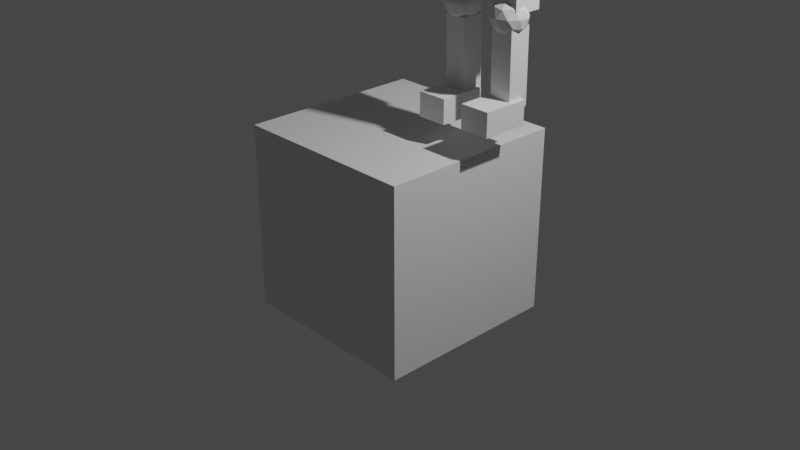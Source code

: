 # Source: low_poly_person.blend  (saved by Blender 2.92.15; exported with 4.5.12 LTS)
import bpy
from mathutils import Matrix  # noqa: F401  (used for matrix-valued properties, if any)

bpy.ops.wm.read_factory_settings(use_empty=True)
scene = bpy.context.scene
scene.name = 'Scene'

# ---- collections
col_collection = bpy.data.collections.new('Collection'); scene.collection.children.link(col_collection)
col_background = bpy.data.collections.new('background'); scene.collection.children.link(col_background)

# ---- materials (node trees are filled in below, after node groups)
mat_material = bpy.data.materials.new('Material')
mat_material.alpha_threshold = 0.0
mat_material.use_transparent_shadow = False
mat_material.line_color = (0.0, 0.0, 0.0, 1.0)

# ---- material node trees
mat_material.use_nodes = True; mat_material.node_tree.nodes.clear()
_N = mat_material.node_tree.nodes; _L = mat_material.node_tree.links
n0 = _N.new('ShaderNodeOutputMaterial'); n0.name = 'Material Output'; n0.location = (300, 300)
n1 = _N.new('ShaderNodeBsdfPrincipled'); n1.name = 'Principled BSDF'; n1.location = (10, 300)
n1.distribution = 'GGX'
n1.subsurface_method = 'BURLEY'
n1.inputs[2].default_value = 0.4
n1.inputs[3].default_value = 1.45
n1.inputs[27].default_value = (0.0, 0.0, 0.0, 1.0)
n1.inputs[28].default_value = 1.0
_L.new(n1.outputs[0], n0.inputs[0])
n0.is_active_output = True

# ---- world
world_world = bpy.data.worlds.new('World'); scene.world = world_world
world_world.use_nodes = True; world_world.node_tree.nodes.clear()
_N = world_world.node_tree.nodes; _L = world_world.node_tree.links
n0 = _N.new('ShaderNodeOutputWorld'); n0.name = 'World Output'; n0.location = (300, 300)
n1 = _N.new('ShaderNodeBackground'); n1.name = 'Background'; n1.location = (10, 300)
n1.inputs[0].default_value = (0.05088, 0.05088, 0.05088, 1.0)
_L.new(n1.outputs[0], n0.inputs[0])
n0.is_active_output = True
world_world.color = (0.05088, 0.05088, 0.05088)
world_world.use_sun_shadow = False
world_world.sun_shadow_jitter_overblur = 0.0

# ---- cameras
cam_camera = bpy.data.cameras.new('Camera')
cam_camera.clip_end = 100.0
cam_camera.ortho_scale = 7.314

# ---- lights
light_light = bpy.data.lights.new('Light', 'POINT')
light_light.transmission_factor = 0.0
light_light.energy = 1000.0
light_light.shadow_soft_size = 0.1
light_light.shadow_maximum_resolution = 0.006
light_light.use_absolute_resolution = True

# ---- meshes
me_cube_001 = bpy.data.meshes.new('Cube.001')
me_cube_001.from_pydata([(-1.0, -1.0, -0.8574), (-0.6528, -1.0, 1.086), (-1.0, 1.0, -0.8574), (-0.6048, 1.0, 1.086), (1.0, -1.0, -0.8574), (0.6528, -1.0, 1.086), (1.0, 1.0, -0.8574), (0.6528, 1.0, 1.086), (-1.128, -1.0, -0.1814), (-1.128, 1.0, -0.1814), (1.104, 1.0, -0.1814), (1.104, -1.0, -0.1814), (-0.001514, 1.365, -1.176), (0.03195, 1.365, 1.477), (-0.001514, -1.365, -1.176), (-0.0008171, -1.365, 1.477), (-0.01811, -1.365, -0.2534), (-0.01811, 1.365, -0.2534), (0.2764, -1.039, 1.539), (0.5818, -0.0581, 1.986), (0.5231, -0.2246, 1.214), (0.6194, -1.127, 2.105), (0.5608, -1.294, 1.333), (-0.4702, -0.08708, 2.033), (-0.5288, -0.2536, 1.261), (-0.4325, -1.156, 2.152), (-0.4912, -1.323, 1.38), (0.04085, -1.152, 2.04), (1.878, 1.302, 1.599), (1.183, 0.7762, 3.524), (1.878, -1.373, 1.599), (1.183, -0.7362, 3.524), (-1.642, 1.302, 1.599), (-0.9532, 0.7762, 3.524), (-1.642, -1.373, 1.599), (-0.9532, -0.8468, 3.524), (0.09477, -1.373, 1.599), (0.1008, -0.7362, 3.524), (0.09477, 1.302, 1.599), (0.1008, 0.7762, 3.524), (1.42, 0.9553, 2.561), (1.42, -1.026, 2.561), (-1.188, -1.026, 2.561), (-1.188, 0.9553, 2.561), (0.09878, 0.9553, 2.561), (0.09878, -1.026, 2.561), (-1.802, -0.06453, 2.192), (-2.157, 0.2006, 1.991), (-1.666, 0.3645, 1.991), (-1.363, -0.06453, 1.991), (-1.666, -0.4935, 1.991), (-2.157, -0.3297, 1.991), (-1.938, 0.3645, 1.665), (-1.446, 0.2006, 1.665), (-1.446, -0.3297, 1.665), (-1.938, -0.4935, 1.665), (-2.241, -0.06453, 1.665), (-1.802, -0.06453, 1.464), (-1.722, 0.1876, 2.138), (-2.011, 0.09131, 2.138), (-1.931, 0.3435, 2.02), (-2.22, -0.06453, 2.02), (-2.011, -0.2204, 2.138), (-1.544, -0.06453, 2.138), (-1.464, 0.1876, 2.02), (-1.722, -0.3167, 2.138), (-1.464, -0.3167, 2.02), (-1.931, -0.4725, 2.02), (-2.269, 0.09131, 1.828), (-2.269, -0.2204, 1.828), (-1.802, 0.4398, 1.828), (-2.091, 0.3435, 1.828), (-1.335, 0.09131, 1.828), (-1.513, 0.3435, 1.828), (-1.513, -0.4725, 1.828), (-1.335, -0.2204, 1.828), (-2.091, -0.4725, 1.828), (-1.802, -0.5689, 1.828), (-2.14, 0.1876, 1.636), (-1.673, 0.3435, 1.636), (-1.384, -0.06453, 1.636), (-1.673, -0.4725, 1.636), (-2.14, -0.3167, 1.636), (-1.882, 0.1876, 1.518), (-2.06, -0.06453, 1.518), (-1.593, 0.09131, 1.518), (-1.593, -0.2204, 1.518), (-1.882, -0.3167, 1.518), (1.994, -0.06519, 2.228), (1.639, 0.1999, 2.027), (2.13, 0.3638, 2.027), (2.433, -0.06519, 2.027), (2.13, -0.4942, 2.027), (1.639, -0.3303, 2.027), (1.858, 0.3638, 1.701), (2.349, 0.1999, 1.701), (2.349, -0.3303, 1.701), (1.858, -0.4942, 1.701), (1.555, -0.06519, 1.701), (1.994, -0.06519, 1.499), (2.074, 0.187, 2.174), (1.785, 0.09065, 2.174), (1.865, 0.3428, 2.055), (1.576, -0.06519, 2.055), (1.785, -0.221, 2.174), (2.252, -0.06519, 2.174), (2.332, 0.187, 2.055), (2.074, -0.3174, 2.174), (2.332, -0.3174, 2.055), (1.865, -0.4732, 2.055), (1.527, 0.09065, 1.864), (1.527, -0.221, 1.864), (1.994, 0.4391, 1.864), (1.705, 0.3428, 1.864), (2.461, 0.09065, 1.864), (2.283, 0.3428, 1.864), (2.283, -0.4732, 1.864), (2.461, -0.221, 1.864), (1.705, -0.4732, 1.864), (1.994, -0.5695, 1.864), (1.656, 0.187, 1.672), (2.123, 0.3428, 1.672), (2.412, -0.06519, 1.672), (2.123, -0.4732, 1.672), (1.656, -0.3174, 1.672), (1.914, 0.187, 1.554), (1.736, -0.06519, 1.554), (2.203, 0.09065, 1.554), (2.203, -0.221, 1.554), (1.914, -0.3174, 1.554), (1.675, -0.4598, 2.045), (1.675, -0.4598, 3.431), (1.675, 0.2755, 2.045), (1.675, 0.2755, 3.431), (2.391, -0.4598, 2.045), (2.391, -0.4598, 3.431), (2.391, 0.2755, 2.045), (2.391, 0.2755, 3.431), (-2.086, -0.1607, 2.034), (-2.086, -0.1607, 3.419), (-2.086, 0.5746, 2.034), (-2.086, 0.5746, 3.419), (-1.369, -0.1607, 2.034), (-1.369, -0.1607, 3.419), (-1.369, 0.5746, 2.034), (-1.369, 0.5746, 3.419), (2.064, -0.1252, 3.717), (1.859, 0.02751, 3.601), (2.142, 0.1219, 3.601), (2.317, -0.1252, 3.601), (2.142, -0.3723, 3.601), (1.859, -0.2779, 3.601), (1.986, 0.1219, 3.413), (2.269, 0.02751, 3.413), (2.269, -0.2779, 3.413), (1.986, -0.3723, 3.413), (1.811, -0.1252, 3.413), (2.064, -0.1252, 3.297), (2.11, 0.02004, 3.685), (1.944, -0.03544, 3.685), (1.99, 0.1098, 3.617), (1.823, -0.1252, 3.617), (1.944, -0.2149, 3.685), (2.213, -0.1252, 3.685), (2.259, 0.02004, 3.617), (2.11, -0.2704, 3.685), (2.259, -0.2704, 3.617), (1.99, -0.3602, 3.617), (1.795, -0.03544, 3.507), (1.795, -0.2149, 3.507), (2.064, 0.1653, 3.507), (1.898, 0.1098, 3.507), (2.333, -0.03544, 3.507), (2.23, 0.1098, 3.507), (2.23, -0.3602, 3.507), (2.333, -0.2149, 3.507), (1.898, -0.3602, 3.507), (2.064, -0.4157, 3.507), (1.869, 0.02004, 3.396), (2.138, 0.1098, 3.396), (2.305, -0.1252, 3.396), (2.138, -0.3602, 3.396), (1.869, -0.2704, 3.396), (2.018, 0.02004, 3.328), (1.915, -0.1252, 3.328), (2.184, -0.03544, 3.328), (2.184, -0.2149, 3.328), (2.018, -0.2704, 3.328), (-1.695, 0.2616, 3.695), (-1.899, 0.4143, 3.579), (-1.616, 0.5087, 3.579), (-1.442, 0.2616, 3.579), (-1.616, 0.01453, 3.579), (-1.899, 0.1089, 3.579), (-1.773, 0.5087, 3.391), (-1.49, 0.4143, 3.391), (-1.49, 0.1089, 3.391), (-1.773, 0.01453, 3.391), (-1.948, 0.2616, 3.391), (-1.695, 0.2616, 3.275), (-1.649, 0.4068, 3.664), (-1.815, 0.3514, 3.664), (-1.769, 0.4966, 3.595), (-1.935, 0.2616, 3.595), (-1.815, 0.1719, 3.664), (-1.546, 0.2616, 3.664), (-1.5, 0.4068, 3.595), (-1.649, 0.1164, 3.664), (-1.5, 0.1164, 3.595), (-1.769, 0.02663, 3.595), (-1.964, 0.3514, 3.485), (-1.964, 0.1719, 3.485), (-1.695, 0.5521, 3.485), (-1.861, 0.4966, 3.485), (-1.426, 0.3514, 3.485), (-1.528, 0.4966, 3.485), (-1.528, 0.02662, 3.485), (-1.426, 0.1719, 3.485), (-1.861, 0.02662, 3.485), (-1.695, -0.02885, 3.485), (-1.889, 0.4068, 3.375), (-1.62, 0.4966, 3.375), (-1.454, 0.2616, 3.375), (-1.62, 0.02663, 3.375), (-1.889, 0.1164, 3.375), (-1.741, 0.4068, 3.306), (-1.843, 0.2616, 3.306), (-1.574, 0.3514, 3.306), (-1.574, 0.1719, 3.306), (-1.741, 0.1164, 3.306), (2.296, 0.781, 4.774), (2.344, 0.1841, 3.487), (2.273, 0.1788, 4.919), (2.321, -0.4181, 3.632), (1.625, 0.8107, 4.744), (1.673, 0.2138, 3.458), (1.602, 0.2084, 4.89), (1.65, -0.3885, 3.603), (-1.401, 1.111, 4.842), (-1.353, 0.5145, 3.555), (-1.424, 0.5091, 4.987), (-1.377, -0.08777, 3.7), (-2.072, 1.141, 4.813), (-2.024, 0.5441, 3.526), (-2.095, 0.5388, 4.958), (-2.047, -0.05813, 3.671), (1.218, 0.8032, 4.941), (1.218, 0.8032, 3.515), (1.218, -0.7824, 4.941), (1.218, -0.7824, 3.515), (-0.9831, 0.8032, 4.941), (-0.9831, 0.8032, 3.515), (-0.9831, -0.7824, 4.941), (-0.9831, -0.7824, 3.515), (0.1175, -0.7824, 5.748), (0.1175, -0.7824, 3.515), (0.1175, 0.8032, 5.748), (0.1175, 0.8032, 3.515), (0.4569, 0.4872, 5.667), (0.4569, 0.4872, 8.599), (1.51, -0.594, 5.667), (1.51, -0.594, 8.599), (1.51, 0.4872, 5.667), (1.51, 0.4872, 8.599), (0.2595, -0.7111, 8.608), (0.2595, -0.7111, 5.785), (0.4569, -0.594, 8.599), (0.4569, -0.594, 5.667), (-1.343, 0.5182, 5.667), (-1.343, 0.5182, 8.599), (-0.2896, -0.5631, 5.667), (-0.2896, -0.5631, 8.599), (-0.2896, 0.5182, 5.667), (-0.2896, 0.5182, 8.599), (-1.343, -0.5631, 8.599), (-1.343, -0.5631, 5.667), (0.5983, -0.404, 5.207), (0.5983, -0.404, 5.749), (0.5983, 0.3468, 5.207), (0.5983, 0.3468, 5.749), (1.329, -0.404, 5.207), (1.329, -0.404, 5.749), (1.329, 0.3468, 5.207), (1.329, 0.3468, 5.749), (-1.17, -0.2886, 5.152), (-1.17, -0.2886, 5.694), (-1.17, 0.4622, 5.152), (-1.17, 0.4622, 5.694), (-0.4386, -0.2886, 5.152), (-0.4386, -0.2886, 5.694), (-0.4386, 0.4622, 5.152), (-0.4386, 0.4622, 5.694), (1.09, 0.2335, 9.094), (0.633, 0.5748, 8.835), (1.265, 0.7856, 8.835), (1.656, 0.2335, 8.835), (1.265, -0.3186, 8.835), (0.633, -0.1077, 8.835), (0.9157, 0.7856, 8.415), (1.548, 0.5748, 8.415), (1.548, -0.1077, 8.415), (0.9157, -0.3186, 8.415), (0.525, 0.2335, 8.415), (1.09, 0.2335, 8.156), (1.193, 0.5581, 9.024), (0.8215, 0.4341, 9.024), (0.9242, 0.7586, 8.872), (0.5527, 0.2335, 8.872), (0.8215, 0.03299, 9.024), (1.423, 0.2335, 9.024), (1.525, 0.5581, 8.872), (1.193, -0.09097, 9.024), (1.525, -0.09097, 8.872), (0.9242, -0.2915, 8.872), (0.4892, 0.4341, 8.625), (0.4892, 0.03298, 8.625), (1.09, 0.8826, 8.625), (0.7188, 0.7586, 8.625), (1.692, 0.4341, 8.625), (1.462, 0.7586, 8.625), (1.462, -0.2915, 8.625), (1.692, 0.03298, 8.625), (0.7188, -0.2915, 8.625), (1.09, -0.4155, 8.625), (0.6554, 0.5581, 8.379), (1.257, 0.7586, 8.379), (1.628, 0.2335, 8.379), (1.257, -0.2915, 8.379), (0.6554, -0.09097, 8.379), (0.9877, 0.5581, 8.226), (0.7581, 0.2335, 8.226), (1.359, 0.4341, 8.226), (1.359, 0.03299, 8.226), (0.9877, -0.09097, 8.226), (-0.8448, 0.2233, 9.176), (-1.302, 0.5645, 8.917), (-0.6701, 0.7754, 8.917), (-0.2794, 0.2233, 8.917), (-0.6701, -0.3288, 8.917), (-1.302, -0.1179, 8.917), (-1.019, 0.7754, 8.497), (-0.3874, 0.5645, 8.497), (-0.3874, -0.1179, 8.497), (-1.019, -0.3288, 8.497), (-1.41, 0.2233, 8.497), (-0.8448, 0.2233, 8.238), (-0.7421, 0.5478, 9.106), (-1.114, 0.4239, 9.106), (-1.011, 0.7484, 8.954), (-1.382, 0.2233, 8.954), (-1.114, 0.02277, 9.106), (-0.5125, 0.2233, 9.106), (-0.4098, 0.5478, 8.954), (-0.7421, -0.1012, 9.106), (-0.4098, -0.1012, 8.954), (-1.011, -0.3017, 8.954), (-1.446, 0.4239, 8.707), (-1.446, 0.02277, 8.707), (-0.8448, 0.8724, 8.707), (-1.216, 0.7484, 8.707), (-0.2436, 0.4239, 8.707), (-0.4732, 0.7484, 8.707), (-0.4732, -0.3018, 8.707), (-0.2436, 0.02277, 8.707), (-1.216, -0.3018, 8.707), (-0.8448, -0.4257, 8.707), (-1.28, 0.5478, 8.461), (-0.6786, 0.7484, 8.461), (-0.3071, 0.2233, 8.461), (-0.6786, -0.3017, 8.461), (-1.28, -0.1012, 8.461), (-0.9475, 0.5478, 8.308), (-1.177, 0.2233, 8.308), (-0.5759, 0.4239, 8.308), (-0.5759, 0.02277, 8.308), (-0.9475, -0.1012, 8.308), (0.6455, -0.1951, 8.935), (0.6723, -0.2675, 10.88), (0.6466, 0.6205, 8.95), (0.6733, 0.5481, 10.9), (1.432, -0.196, 8.929), (1.459, -0.2684, 10.87), (1.433, 0.6196, 8.944), (1.46, 0.5472, 10.89), (-1.272, -0.2244, 8.923), (-1.245, -0.2968, 10.87), (-1.271, 0.5912, 8.939), (-1.244, 0.5188, 10.88), (-0.4851, -0.2253, 8.917), (-0.4583, -0.2977, 10.86), (-0.484, 0.5903, 8.933), (-0.4573, 0.5179, 10.88), (0.5251, 1.622, 10.72), (0.5251, 1.622, 11.36), (0.5251, -0.1195, 10.72), (0.5251, -0.1195, 11.36), (1.607, 1.622, 10.72), (1.607, 1.622, 11.36), (1.607, -0.1195, 10.72), (1.607, -0.1195, 11.36), (-1.382, 1.691, 10.65), (-1.382, 1.691, 11.28), (-1.382, -0.05144, 10.65), (-1.382, -0.05144, 11.28), (-0.3006, 1.691, 10.65), (-0.3006, 1.691, 11.28), (-0.3006, -0.05144, 10.65), (-0.3006, -0.05144, 11.28), (2.21, 0.869, 5.126), (2.215, 0.7713, 4.752), (2.228, 0.3522, 5.196), (2.233, 0.2544, 4.823), (1.698, 0.85, 5.124), (1.703, 0.7523, 4.751), (1.716, 0.3332, 5.195), (1.721, 0.2354, 4.821), (-1.536, 0.5981, 5.219), (-1.531, 0.5003, 4.845), (-1.518, 0.0812, 5.29), (-1.513, -0.01655, 4.916), (-2.048, 0.5791, 5.218), (-2.043, 0.4813, 4.844), (-2.03, 0.06221, 5.288), (-2.025, -0.03554, 4.915)], [(265, 264)], [(8, 1, 3, 9), (17, 13, 7, 10), (10, 7, 5, 11), (16, 15, 1, 8), (12, 6, 4, 14), (13, 3, 1, 15), (14, 16, 8, 0), (6, 10, 11, 4), (12, 17, 10, 6), (0, 8, 9, 2), (2, 9, 17, 12), (4, 11, 16, 14), (7, 13, 15, 5), (2, 12, 14, 0), (11, 5, 15, 16), (9, 3, 13, 17), (19, 20, 22, 21), (21, 22, 26, 25), (25, 26, 24, 23), (23, 24, 20, 19), (21, 25, 23, 19), (26, 22, 20, 24), (40, 29, 31, 41), (45, 37, 35, 42), (42, 35, 33, 43), (44, 39, 29, 40), (36, 34, 32, 38), (37, 31, 29, 39), (35, 37, 39, 33), (30, 36, 38, 28), (43, 33, 39, 44), (41, 31, 37, 45), (30, 41, 45, 36), (32, 43, 44, 38), (38, 44, 40, 28), (34, 42, 43, 32), (36, 45, 42, 34), (28, 40, 41, 30), (46, 59, 58), (47, 59, 61), (46, 58, 63), (46, 63, 65), (46, 65, 62), (47, 61, 68), (48, 60, 70), (49, 64, 72), (50, 66, 74), (51, 67, 76), (47, 68, 71), (48, 70, 73), (49, 72, 75), (50, 74, 77), (51, 76, 69), (52, 78, 83), (53, 79, 85), (54, 80, 86), (55, 81, 87), (56, 82, 84), (84, 87, 57), (84, 82, 87), (82, 55, 87), (87, 86, 57), (87, 81, 86), (81, 54, 86), (86, 85, 57), (86, 80, 85), (80, 53, 85), (85, 83, 57), (85, 79, 83), (79, 52, 83), (83, 84, 57), (83, 78, 84), (78, 56, 84), (69, 82, 56), (69, 76, 82), (76, 55, 82), (77, 81, 55), (77, 74, 81), (74, 54, 81), (75, 80, 54), (75, 72, 80), (72, 53, 80), (73, 79, 53), (73, 70, 79), (70, 52, 79), (71, 78, 52), (71, 68, 78), (68, 56, 78), (76, 77, 55), (76, 67, 77), (67, 50, 77), (74, 75, 54), (74, 66, 75), (66, 49, 75), (72, 73, 53), (72, 64, 73), (64, 48, 73), (70, 71, 52), (70, 60, 71), (60, 47, 71), (68, 69, 56), (68, 61, 69), (61, 51, 69), (62, 67, 51), (62, 65, 67), (65, 50, 67), (65, 66, 50), (65, 63, 66), (63, 49, 66), (63, 64, 49), (63, 58, 64), (58, 48, 64), (61, 62, 51), (61, 59, 62), (59, 46, 62), (58, 60, 48), (58, 59, 60), (59, 47, 60), (88, 101, 100), (89, 101, 103), (88, 100, 105), (88, 105, 107), (88, 107, 104), (89, 103, 110), (90, 102, 112), (91, 106, 114), (92, 108, 116), (93, 109, 118), (89, 110, 113), (90, 112, 115), (91, 114, 117), (92, 116, 119), (93, 118, 111), (94, 120, 125), (95, 121, 127), (96, 122, 128), (97, 123, 129), (98, 124, 126), (126, 129, 99), (126, 124, 129), (124, 97, 129), (129, 128, 99), (129, 123, 128), (123, 96, 128), (128, 127, 99), (128, 122, 127), (122, 95, 127), (127, 125, 99), (127, 121, 125), (121, 94, 125), (125, 126, 99), (125, 120, 126), (120, 98, 126), (111, 124, 98), (111, 118, 124), (118, 97, 124), (119, 123, 97), (119, 116, 123), (116, 96, 123), (117, 122, 96), (117, 114, 122), (114, 95, 122), (115, 121, 95), (115, 112, 121), (112, 94, 121), (113, 120, 94), (113, 110, 120), (110, 98, 120), (118, 119, 97), (118, 109, 119), (109, 92, 119), (116, 117, 96), (116, 108, 117), (108, 91, 117), (114, 115, 95), (114, 106, 115), (106, 90, 115), (112, 113, 94), (112, 102, 113), (102, 89, 113), (110, 111, 98), (110, 103, 111), (103, 93, 111), (104, 109, 93), (104, 107, 109), (107, 92, 109), (107, 108, 92), (107, 105, 108), (105, 91, 108), (105, 106, 91), (105, 100, 106), (100, 90, 106), (103, 104, 93), (103, 101, 104), (101, 88, 104), (100, 102, 90), (100, 101, 102), (101, 89, 102), (130, 131, 133, 132), (132, 133, 137, 136), (136, 137, 135, 134), (134, 135, 131, 130), (132, 136, 134, 130), (137, 133, 131, 135), (138, 139, 141, 140), (140, 141, 145, 144), (144, 145, 143, 142), (142, 143, 139, 138), (140, 144, 142, 138), (145, 141, 139, 143), (146, 159, 158), (147, 159, 161), (146, 158, 163), (146, 163, 165), (146, 165, 162), (147, 161, 168), (148, 160, 170), (149, 164, 172), (150, 166, 174), (151, 167, 176), (147, 168, 171), (148, 170, 173), (149, 172, 175), (150, 174, 177), (151, 176, 169), (152, 178, 183), (153, 179, 185), (154, 180, 186), (155, 181, 187), (156, 182, 184), (184, 187, 157), (184, 182, 187), (182, 155, 187), (187, 186, 157), (187, 181, 186), (181, 154, 186), (186, 185, 157), (186, 180, 185), (180, 153, 185), (185, 183, 157), (185, 179, 183), (179, 152, 183), (183, 184, 157), (183, 178, 184), (178, 156, 184), (169, 182, 156), (169, 176, 182), (176, 155, 182), (177, 181, 155), (177, 174, 181), (174, 154, 181), (175, 180, 154), (175, 172, 180), (172, 153, 180), (173, 179, 153), (173, 170, 179), (170, 152, 179), (171, 178, 152), (171, 168, 178), (168, 156, 178), (176, 177, 155), (176, 167, 177), (167, 150, 177), (174, 175, 154), (174, 166, 175), (166, 149, 175), (172, 173, 153), (172, 164, 173), (164, 148, 173), (170, 171, 152), (170, 160, 171), (160, 147, 171), (168, 169, 156), (168, 161, 169), (161, 151, 169), (162, 167, 151), (162, 165, 167), (165, 150, 167), (165, 166, 150), (165, 163, 166), (163, 149, 166), (163, 164, 149), (163, 158, 164), (158, 148, 164), (161, 162, 151), (161, 159, 162), (159, 146, 162), (158, 160, 148), (158, 159, 160), (159, 147, 160), (188, 201, 200), (189, 201, 203), (188, 200, 205), (188, 205, 207), (188, 207, 204), (189, 203, 210), (190, 202, 212), (191, 206, 214), (192, 208, 216), (193, 209, 218), (189, 210, 213), (190, 212, 215), (191, 214, 217), (192, 216, 219), (193, 218, 211), (194, 220, 225), (195, 221, 227), (196, 222, 228), (197, 223, 229), (198, 224, 226), (226, 229, 199), (226, 224, 229), (224, 197, 229), (229, 228, 199), (229, 223, 228), (223, 196, 228), (228, 227, 199), (228, 222, 227), (222, 195, 227), (227, 225, 199), (227, 221, 225), (221, 194, 225), (225, 226, 199), (225, 220, 226), (220, 198, 226), (211, 224, 198), (211, 218, 224), (218, 197, 224), (219, 223, 197), (219, 216, 223), (216, 196, 223), (217, 222, 196), (217, 214, 222), (214, 195, 222), (215, 221, 195), (215, 212, 221), (212, 194, 221), (213, 220, 194), (213, 210, 220), (210, 198, 220), (218, 219, 197), (218, 209, 219), (209, 192, 219), (216, 217, 196), (216, 208, 217), (208, 191, 217), (214, 215, 195), (214, 206, 215), (206, 190, 215), (212, 213, 194), (212, 202, 213), (202, 189, 213), (210, 211, 198), (210, 203, 211), (203, 193, 211), (204, 209, 193), (204, 207, 209), (207, 192, 209), (207, 208, 192), (207, 205, 208), (205, 191, 208), (205, 206, 191), (205, 200, 206), (200, 190, 206), (203, 204, 193), (203, 201, 204), (201, 188, 204), (200, 202, 190), (200, 201, 202), (201, 189, 202), (230, 231, 233, 232), (232, 233, 237, 236), (236, 237, 235, 234), (234, 235, 231, 230), (232, 236, 234, 230), (237, 233, 231, 235), (238, 239, 241, 240), (240, 241, 245, 244), (244, 245, 243, 242), (242, 243, 239, 238), (240, 244, 242, 238), (245, 241, 239, 243), (246, 247, 249, 248), (254, 255, 253, 252), (252, 253, 251, 250), (256, 257, 247, 246), (254, 252, 250, 256), (255, 249, 247, 257), (253, 255, 257, 251), (248, 254, 256, 246), (250, 251, 257, 256), (248, 249, 255, 254), (261, 266, 259, 263), (266, 267, 258, 259), (261, 260, 267, 266), (259, 258, 262, 263), (271, 274, 269, 273), (263, 262, 260, 261), (267, 260, 262, 258), (274, 275, 268, 269), (271, 270, 275, 274), (269, 268, 272, 273), (273, 272, 270, 271), (275, 270, 272, 268), (276, 277, 279, 278), (278, 279, 283, 282), (282, 283, 281, 280), (280, 281, 277, 276), (278, 282, 280, 276), (283, 279, 277, 281), (284, 285, 287, 286), (286, 287, 291, 290), (290, 291, 289, 288), (288, 289, 285, 284), (286, 290, 288, 284), (291, 287, 285, 289), (292, 305, 304), (293, 305, 307), (292, 304, 309), (292, 309, 311), (292, 311, 308), (293, 307, 314), (294, 306, 316), (295, 310, 318), (296, 312, 320), (297, 313, 322), (293, 314, 317), (294, 316, 319), (295, 318, 321), (296, 320, 323), (297, 322, 315), (298, 324, 329), (299, 325, 331), (300, 326, 332), (301, 327, 333), (302, 328, 330), (330, 333, 303), (330, 328, 333), (328, 301, 333), (333, 332, 303), (333, 327, 332), (327, 300, 332), (332, 331, 303), (332, 326, 331), (326, 299, 331), (331, 329, 303), (331, 325, 329), (325, 298, 329), (329, 330, 303), (329, 324, 330), (324, 302, 330), (315, 328, 302), (315, 322, 328), (322, 301, 328), (323, 327, 301), (323, 320, 327), (320, 300, 327), (321, 326, 300), (321, 318, 326), (318, 299, 326), (319, 325, 299), (319, 316, 325), (316, 298, 325), (317, 324, 298), (317, 314, 324), (314, 302, 324), (322, 323, 301), (322, 313, 323), (313, 296, 323), (320, 321, 300), (320, 312, 321), (312, 295, 321), (318, 319, 299), (318, 310, 319), (310, 294, 319), (316, 317, 298), (316, 306, 317), (306, 293, 317), (314, 315, 302), (314, 307, 315), (307, 297, 315), (308, 313, 297), (308, 311, 313), (311, 296, 313), (311, 312, 296), (311, 309, 312), (309, 295, 312), (309, 310, 295), (309, 304, 310), (304, 294, 310), (307, 308, 297), (307, 305, 308), (305, 292, 308), (304, 306, 294), (304, 305, 306), (305, 293, 306), (334, 347, 346), (335, 347, 349), (334, 346, 351), (334, 351, 353), (334, 353, 350), (335, 349, 356), (336, 348, 358), (337, 352, 360), (338, 354, 362), (339, 355, 364), (335, 356, 359), (336, 358, 361), (337, 360, 363), (338, 362, 365), (339, 364, 357), (340, 366, 371), (341, 367, 373), (342, 368, 374), (343, 369, 375), (344, 370, 372), (372, 375, 345), (372, 370, 375), (370, 343, 375), (375, 374, 345), (375, 369, 374), (369, 342, 374), (374, 373, 345), (374, 368, 373), (368, 341, 373), (373, 371, 345), (373, 367, 371), (367, 340, 371), (371, 372, 345), (371, 366, 372), (366, 344, 372), (357, 370, 344), (357, 364, 370), (364, 343, 370), (365, 369, 343), (365, 362, 369), (362, 342, 369), (363, 368, 342), (363, 360, 368), (360, 341, 368), (361, 367, 341), (361, 358, 367), (358, 340, 367), (359, 366, 340), (359, 356, 366), (356, 344, 366), (364, 365, 343), (364, 355, 365), (355, 338, 365), (362, 363, 342), (362, 354, 363), (354, 337, 363), (360, 361, 341), (360, 352, 361), (352, 336, 361), (358, 359, 340), (358, 348, 359), (348, 335, 359), (356, 357, 344), (356, 349, 357), (349, 339, 357), (350, 355, 339), (350, 353, 355), (353, 338, 355), (353, 354, 338), (353, 351, 354), (351, 337, 354), (351, 352, 337), (351, 346, 352), (346, 336, 352), (349, 350, 339), (349, 347, 350), (347, 334, 350), (346, 348, 336), (346, 347, 348), (347, 335, 348), (376, 377, 379, 378), (378, 379, 383, 382), (382, 383, 381, 380), (380, 381, 377, 376), (378, 382, 380, 376), (383, 379, 377, 381), (384, 385, 387, 386), (386, 387, 391, 390), (390, 391, 389, 388), (388, 389, 385, 384), (386, 390, 388, 384), (391, 387, 385, 389), (392, 393, 395, 394), (394, 395, 399, 398), (398, 399, 397, 396), (396, 397, 393, 392), (394, 398, 396, 392), (399, 395, 393, 397), (400, 401, 403, 402), (402, 403, 407, 406), (406, 407, 405, 404), (404, 405, 401, 400), (402, 406, 404, 400), (407, 403, 401, 405), (408, 409, 411, 410), (410, 411, 415, 414), (414, 415, 413, 412), (412, 413, 409, 408), (410, 414, 412, 408), (415, 411, 409, 413), (416, 417, 419, 418), (418, 419, 423, 422), (422, 423, 421, 420), (420, 421, 417, 416), (418, 422, 420, 416), (423, 419, 417, 421)])
_uv = me_cube_001.uv_layers.new(name='UVMap')
_uv.uv.foreach_set('vector', [0.5059, 0.0, 0.625, 0.0, 0.625, 0.25, 0.5059, 0.25, 0.5059, 0.3748, 0.625, 0.3748, 0.625, 0.5, 0.5059, 0.5, 0.5059, 0.5, 0.625, 0.5, 0.625, 0.75, 0.5059, 0.75, 0.5059, 0.8752, 0.625, 0.8752, 0.625, 1.0, 0.5059, 1.0, 0.2498, 0.5, 0.375, 0.5, 0.375, 0.75, 0.2498, 0.75, 0.7502, 0.5, 0.875, 0.5, 0.875, 0.75, 0.7502, 0.75, 0.375, 0.8752, 0.5059, 0.8752, 0.5059, 1.0, 0.375, 1.0, 0.375, 0.5, 0.5059, 0.5, 0.5059, 0.75, 0.375, 0.75, 0.375, 0.3748, 0.5059, 0.3748, 0.5059, 0.5, 0.375, 0.5, 0.375, 0.0, 0.5059, 0.0, 0.5059, 0.25, 0.375, 0.25, 0.375, 0.25, 0.5059, 0.25, 0.5059, 0.3748, 0.375, 0.3748, 0.375, 0.75, 0.5059, 0.75, 0.5059, 0.8752, 0.375, 0.8752, 0.625, 0.5, 0.7502, 0.5, 0.7502, 0.75, 0.625, 0.75, 0.125, 0.5, 0.2498, 0.5, 0.2498, 0.75, 0.125, 0.75, 0.5059, 0.75, 0.625, 0.75, 0.625, 0.8752, 0.5059, 0.8752, 0.5059, 0.25, 0.625, 0.25, 0.625, 0.3748, 0.5059, 0.3748, 0.375, 0.0, 0.625, 0.0, 0.625, 0.25, 0.375, 0.25, 0.375, 0.25, 0.625, 0.25, 0.625, 0.5, 0.375, 0.5, 0.375, 0.5, 0.625, 0.5, 0.625, 0.75, 0.375, 0.75, 0.375, 0.75, 0.625, 0.75, 0.625, 1.0, 0.375, 1.0, 0.125, 0.5, 0.375, 0.5, 0.375, 0.75, 0.125, 0.75, 0.625, 0.5, 0.875, 0.5, 0.875, 0.75, 0.625, 0.75, 0.5, 0.0, 0.625, 0.0, 0.625, 0.25, 0.5, 0.25, 0.5, 0.3766, 0.625, 0.3766, 0.625, 0.5, 0.5, 0.5, 0.5, 0.5, 0.625, 0.5, 0.625, 0.75, 0.5, 0.75, 0.5, 0.8734, 0.625, 0.8734, 0.625, 1.0, 0.5, 1.0, 0.2516, 0.5, 0.375, 0.5, 0.375, 0.75, 0.2516, 0.75, 0.7484, 0.5, 0.875, 0.5, 0.875, 0.75, 0.7484, 0.75, 0.625, 0.5, 0.7484, 0.5, 0.7484, 0.75, 0.625, 0.75, 0.125, 0.5, 0.2516, 0.5, 0.2516, 0.75, 0.125, 0.75, 0.5, 0.75, 0.625, 0.75, 0.625, 0.8734, 0.5, 0.8734, 0.5, 0.25, 0.625, 0.25, 0.625, 0.3766, 0.5, 0.3766, 0.375, 0.25, 0.5, 0.25, 0.5, 0.3766, 0.375, 0.3766, 0.375, 0.75, 0.5, 0.75, 0.5, 0.8734, 0.375, 0.8734, 0.375, 0.8734, 0.5, 0.8734, 0.5, 1.0, 0.375, 1.0, 0.375, 0.5, 0.5, 0.5, 0.5, 0.75, 0.375, 0.75, 0.375, 0.3766, 0.5, 0.3766, 0.5, 0.5, 0.375, 0.5, 0.375, 0.0, 0.5, 0.0, 0.5, 0.25, 0.375, 0.25, 0.8182, 0.0, 0.7727, 0.07873, 0.8636, 0.07873, 0.7273, 0.1575, 0.6818, 0.07873, 0.6364, 0.1575, 0.09091, 0.0, 0.04545, 0.07873, 0.1364, 0.07873, 0.2727, 0.0, 0.2273, 0.07873, 0.3182, 0.07873, 0.4545, 0.0, 0.4091, 0.07873, 0.5, 0.07873, 0.7273, 0.1575, 0.6364, 0.1575, 0.6818, 0.2362, 0.9091, 0.1575, 0.8182, 0.1575, 0.8636, 0.2362, 0.1818, 0.1575, 0.09091, 0.1575, 0.1364, 0.2362, 0.3636, 0.1575, 0.2727, 0.1575, 0.3182, 0.2362, 0.5455, 0.1575, 0.4545, 0.1575, 0.5, 0.2362, 0.7273, 0.1575, 0.6818, 0.2362, 0.7727, 0.2362, 0.9091, 0.1575, 0.8636, 0.2362, 0.9545, 0.2362, 0.1818, 0.1575, 0.1364, 0.2362, 0.2273, 0.2362, 0.3636, 0.1575, 0.3182, 0.2362, 0.4091, 0.2362, 0.5455, 0.1575, 0.5, 0.2362, 0.5909, 0.2362, 0.8182, 0.3149, 0.7273, 0.3149, 0.7727, 0.3937, 1.0, 0.3149, 0.9091, 0.3149, 0.9545, 0.3937, 0.2727, 0.3149, 0.1818, 0.3149, 0.2273, 0.3937, 0.4545, 0.3149, 0.3636, 0.3149, 0.4091, 0.3937, 0.6364, 0.3149, 0.5455, 0.3149, 0.5909, 0.3937, 0.5909, 0.3937, 0.5, 0.3937, 0.5455, 0.4724, 0.5909, 0.3937, 0.5455, 0.3149, 0.5, 0.3937, 0.5455, 0.3149, 0.4545, 0.3149, 0.5, 0.3937, 0.4091, 0.3937, 0.3182, 0.3937, 0.3636, 0.4724, 0.4091, 0.3937, 0.3636, 0.3149, 0.3182, 0.3937, 0.3636, 0.3149, 0.2727, 0.3149, 0.3182, 0.3937, 0.2273, 0.3937, 0.1364, 0.3937, 0.1818, 0.4724, 0.2273, 0.3937, 0.1818, 0.3149, 0.1364, 0.3937, 0.1818, 0.3149, 0.09091, 0.3149, 0.1364, 0.3937, 0.9545, 0.3937, 0.8636, 0.3937, 0.9091, 0.4724, 0.9545, 0.3937, 0.9091, 0.3149, 0.8636, 0.3937, 0.9091, 0.3149, 0.8182, 0.3149, 0.8636, 0.3937, 0.7727, 0.3937, 0.6818, 0.3937, 0.7273, 0.4724, 0.7727, 0.3937, 0.7273, 0.3149, 0.6818, 0.3937, 0.7273, 0.3149, 0.6364, 0.3149, 0.6818, 0.3937, 0.5909, 0.2362, 0.5455, 0.3149, 0.6364, 0.3149, 0.5909, 0.2362, 0.5, 0.2362, 0.5455, 0.3149, 0.5, 0.2362, 0.4545, 0.3149, 0.5455, 0.3149, 0.4091, 0.2362, 0.3636, 0.3149, 0.4545, 0.3149, 0.4091, 0.2362, 0.3182, 0.2362, 0.3636, 0.3149, 0.3182, 0.2362, 0.2727, 0.3149, 0.3636, 0.3149, 0.2273, 0.2362, 0.1818, 0.3149, 0.2727, 0.3149, 0.2273, 0.2362, 0.1364, 0.2362, 0.1818, 0.3149, 0.1364, 0.2362, 0.09091, 0.3149, 0.1818, 0.3149, 0.9545, 0.2362, 0.9091, 0.3149, 1.0, 0.3149, 0.9545, 0.2362, 0.8636, 0.2362, 0.9091, 0.3149, 0.8636, 0.2362, 0.8182, 0.3149, 0.9091, 0.3149, 0.7727, 0.2362, 0.7273, 0.3149, 0.8182, 0.3149, 0.7727, 0.2362, 0.6818, 0.2362, 0.7273, 0.3149, 0.6818, 0.2362, 0.6364, 0.3149, 0.7273, 0.3149, 0.5, 0.2362, 0.4091, 0.2362, 0.4545, 0.3149, 0.5, 0.2362, 0.4545, 0.1575, 0.4091, 0.2362, 0.4545, 0.1575, 0.3636, 0.1575, 0.4091, 0.2362, 0.3182, 0.2362, 0.2273, 0.2362, 0.2727, 0.3149, 0.3182, 0.2362, 0.2727, 0.1575, 0.2273, 0.2362, 0.2727, 0.1575, 0.1818, 0.1575, 0.2273, 0.2362, 0.1364, 0.2362, 0.04545, 0.2362, 0.09091, 0.3149, 0.1364, 0.2362, 0.09091, 0.1575, 0.04545, 0.2362, 0.09091, 0.1575, 0.0, 0.1575, 0.04545, 0.2362, 0.8636, 0.2362, 0.7727, 0.2362, 0.8182, 0.3149, 0.8636, 0.2362, 0.8182, 0.1575, 0.7727, 0.2362, 0.8182, 0.1575, 0.7273, 0.1575, 0.7727, 0.2362, 0.6818, 0.2362, 0.5909, 0.2362, 0.6364, 0.3149, 0.6818, 0.2362, 0.6364, 0.1575, 0.5909, 0.2362, 0.6364, 0.1575, 0.5455, 0.1575, 0.5909, 0.2362, 0.5, 0.07873, 0.4545, 0.1575, 0.5455, 0.1575, 0.5, 0.07873, 0.4091, 0.07873, 0.4545, 0.1575, 0.4091, 0.07873, 0.3636, 0.1575, 0.4545, 0.1575, 0.3182, 0.07873, 0.2727, 0.1575, 0.3636, 0.1575, 0.3182, 0.07873, 0.2273, 0.07873, 0.2727, 0.1575, 0.2273, 0.07873, 0.1818, 0.1575, 0.2727, 0.1575, 0.1364, 0.07873, 0.09091, 0.1575, 0.1818, 0.1575, 0.1364, 0.07873, 0.04545, 0.07873, 0.09091, 0.1575, 0.04545, 0.07873, 0.0, 0.1575, 0.09091, 0.1575, 0.6364, 0.1575, 0.5909, 0.07873, 0.5455, 0.1575, 0.6364, 0.1575, 0.6818, 0.07873, 0.5909, 0.07873, 0.6818, 0.07873, 0.6364, 0.0, 0.5909, 0.07873, 0.8636, 0.07873, 0.8182, 0.1575, 0.9091, 0.1575, 0.8636, 0.07873, 0.7727, 0.07873, 0.8182, 0.1575, 0.7727, 0.07873, 0.7273, 0.1575, 0.8182, 0.1575, 0.8182, 0.0, 0.7727, 0.07873, 0.8636, 0.07873, 0.7273, 0.1575, 0.6818, 0.07873, 0.6364, 0.1575, 0.09091, 0.0, 0.04545, 0.07873, 0.1364, 0.07873, 0.2727, 0.0, 0.2273, 0.07873, 0.3182, 0.07873, 0.4545, 0.0, 0.4091, 0.07873, 0.5, 0.07873, 0.7273, 0.1575, 0.6364, 0.1575, 0.6818, 0.2362, 0.9091, 0.1575, 0.8182, 0.1575, 0.8636, 0.2362, 0.1818, 0.1575, 0.09091, 0.1575, 0.1364, 0.2362, 0.3636, 0.1575, 0.2727, 0.1575, 0.3182, 0.2362, 0.5455, 0.1575, 0.4545, 0.1575, 0.5, 0.2362, 0.7273, 0.1575, 0.6818, 0.2362, 0.7727, 0.2362, 0.9091, 0.1575, 0.8636, 0.2362, 0.9545, 0.2362, 0.1818, 0.1575, 0.1364, 0.2362, 0.2273, 0.2362, 0.3636, 0.1575, 0.3182, 0.2362, 0.4091, 0.2362, 0.5455, 0.1575, 0.5, 0.2362, 0.5909, 0.2362, 0.8182, 0.3149, 0.7273, 0.3149, 0.7727, 0.3937, 1.0, 0.3149, 0.9091, 0.3149, 0.9545, 0.3937, 0.2727, 0.3149, 0.1818, 0.3149, 0.2273, 0.3937, 0.4545, 0.3149, 0.3636, 0.3149, 0.4091, 0.3937, 0.6364, 0.3149, 0.5455, 0.3149, 0.5909, 0.3937, 0.5909, 0.3937, 0.5, 0.3937, 0.5455, 0.4724, 0.5909, 0.3937, 0.5455, 0.3149, 0.5, 0.3937, 0.5455, 0.3149, 0.4545, 0.3149, 0.5, 0.3937, 0.4091, 0.3937, 0.3182, 0.3937, 0.3636, 0.4724, 0.4091, 0.3937, 0.3636, 0.3149, 0.3182, 0.3937, 0.3636, 0.3149, 0.2727, 0.3149, 0.3182, 0.3937, 0.2273, 0.3937, 0.1364, 0.3937, 0.1818, 0.4724, 0.2273, 0.3937, 0.1818, 0.3149, 0.1364, 0.3937, 0.1818, 0.3149, 0.09091, 0.3149, 0.1364, 0.3937, 0.9545, 0.3937, 0.8636, 0.3937, 0.9091, 0.4724, 0.9545, 0.3937, 0.9091, 0.3149, 0.8636, 0.3937, 0.9091, 0.3149, 0.8182, 0.3149, 0.8636, 0.3937, 0.7727, 0.3937, 0.6818, 0.3937, 0.7273, 0.4724, 0.7727, 0.3937, 0.7273, 0.3149, 0.6818, 0.3937, 0.7273, 0.3149, 0.6364, 0.3149, 0.6818, 0.3937, 0.5909, 0.2362, 0.5455, 0.3149, 0.6364, 0.3149, 0.5909, 0.2362, 0.5, 0.2362, 0.5455, 0.3149, 0.5, 0.2362, 0.4545, 0.3149, 0.5455, 0.3149, 0.4091, 0.2362, 0.3636, 0.3149, 0.4545, 0.3149, 0.4091, 0.2362, 0.3182, 0.2362, 0.3636, 0.3149, 0.3182, 0.2362, 0.2727, 0.3149, 0.3636, 0.3149, 0.2273, 0.2362, 0.1818, 0.3149, 0.2727, 0.3149, 0.2273, 0.2362, 0.1364, 0.2362, 0.1818, 0.3149, 0.1364, 0.2362, 0.09091, 0.3149, 0.1818, 0.3149, 0.9545, 0.2362, 0.9091, 0.3149, 1.0, 0.3149, 0.9545, 0.2362, 0.8636, 0.2362, 0.9091, 0.3149, 0.8636, 0.2362, 0.8182, 0.3149, 0.9091, 0.3149, 0.7727, 0.2362, 0.7273, 0.3149, 0.8182, 0.3149, 0.7727, 0.2362, 0.6818, 0.2362, 0.7273, 0.3149, 0.6818, 0.2362, 0.6364, 0.3149, 0.7273, 0.3149, 0.5, 0.2362, 0.4091, 0.2362, 0.4545, 0.3149, 0.5, 0.2362, 0.4545, 0.1575, 0.4091, 0.2362, 0.4545, 0.1575, 0.3636, 0.1575, 0.4091, 0.2362, 0.3182, 0.2362, 0.2273, 0.2362, 0.2727, 0.3149, 0.3182, 0.2362, 0.2727, 0.1575, 0.2273, 0.2362, 0.2727, 0.1575, 0.1818, 0.1575, 0.2273, 0.2362, 0.1364, 0.2362, 0.04545, 0.2362, 0.09091, 0.3149, 0.1364, 0.2362, 0.09091, 0.1575, 0.04545, 0.2362, 0.09091, 0.1575, 0.0, 0.1575, 0.04545, 0.2362, 0.8636, 0.2362, 0.7727, 0.2362, 0.8182, 0.3149, 0.8636, 0.2362, 0.8182, 0.1575, 0.7727, 0.2362, 0.8182, 0.1575, 0.7273, 0.1575, 0.7727, 0.2362, 0.6818, 0.2362, 0.5909, 0.2362, 0.6364, 0.3149, 0.6818, 0.2362, 0.6364, 0.1575, 0.5909, 0.2362, 0.6364, 0.1575, 0.5455, 0.1575, 0.5909, 0.2362, 0.5, 0.07873, 0.4545, 0.1575, 0.5455, 0.1575, 0.5, 0.07873, 0.4091, 0.07873, 0.4545, 0.1575, 0.4091, 0.07873, 0.3636, 0.1575, 0.4545, 0.1575, 0.3182, 0.07873, 0.2727, 0.1575, 0.3636, 0.1575, 0.3182, 0.07873, 0.2273, 0.07873, 0.2727, 0.1575, 0.2273, 0.07873, 0.1818, 0.1575, 0.2727, 0.1575, 0.1364, 0.07873, 0.09091, 0.1575, 0.1818, 0.1575, 0.1364, 0.07873, 0.04545, 0.07873, 0.09091, 0.1575, 0.04545, 0.07873, 0.0, 0.1575, 0.09091, 0.1575, 0.6364, 0.1575, 0.5909, 0.07873, 0.5455, 0.1575, 0.6364, 0.1575, 0.6818, 0.07873, 0.5909, 0.07873, 0.6818, 0.07873, 0.6364, 0.0, 0.5909, 0.07873, 0.8636, 0.07873, 0.8182, 0.1575, 0.9091, 0.1575, 0.8636, 0.07873, 0.7727, 0.07873, 0.8182, 0.1575, 0.7727, 0.07873, 0.7273, 0.1575, 0.8182, 0.1575, 0.375, 0.0, 0.625, 0.0, 0.625, 0.25, 0.375, 0.25, 0.375, 0.25, 0.625, 0.25, 0.625, 0.5, 0.375, 0.5, 0.375, 0.5, 0.625, 0.5, 0.625, 0.75, 0.375, 0.75, 0.375, 0.75, 0.625, 0.75, 0.625, 1.0, 0.375, 1.0, 0.125, 0.5, 0.375, 0.5, 0.375, 0.75, 0.125, 0.75, 0.625, 0.5, 0.875, 0.5, 0.875, 0.75, 0.625, 0.75, 0.375, 0.0, 0.625, 0.0, 0.625, 0.25, 0.375, 0.25, 0.375, 0.25, 0.625, 0.25, 0.625, 0.5, 0.375, 0.5, 0.375, 0.5, 0.625, 0.5, 0.625, 0.75, 0.375, 0.75, 0.375, 0.75, 0.625, 0.75, 0.625, 1.0, 0.375, 1.0, 0.125, 0.5, 0.375, 0.5, 0.375, 0.75, 0.125, 0.75, 0.625, 0.5, 0.875, 0.5, 0.875, 0.75, 0.625, 0.75, 0.8182, 0.0, 0.7727, 0.07873, 0.8636, 0.07873, 0.7273, 0.1575, 0.6818, 0.07873, 0.6364, 0.1575, 0.09091, 0.0, 0.04545, 0.07873, 0.1364, 0.07873, 0.2727, 0.0, 0.2273, 0.07873, 0.3182, 0.07873, 0.4545, 0.0, 0.4091, 0.07873, 0.5, 0.07873, 0.7273, 0.1575, 0.6364, 0.1575, 0.6818, 0.2362, 0.9091, 0.1575, 0.8182, 0.1575, 0.8636, 0.2362, 0.1818, 0.1575, 0.09091, 0.1575, 0.1364, 0.2362, 0.3636, 0.1575, 0.2727, 0.1575, 0.3182, 0.2362, 0.5455, 0.1575, 0.4545, 0.1575, 0.5, 0.2362, 0.7273, 0.1575, 0.6818, 0.2362, 0.7727, 0.2362, 0.9091, 0.1575, 0.8636, 0.2362, 0.9545, 0.2362, 0.1818, 0.1575, 0.1364, 0.2362, 0.2273, 0.2362, 0.3636, 0.1575, 0.3182, 0.2362, 0.4091, 0.2362, 0.5455, 0.1575, 0.5, 0.2362, 0.5909, 0.2362, 0.8182, 0.3149, 0.7273, 0.3149, 0.7727, 0.3937, 1.0, 0.3149, 0.9091, 0.3149, 0.9545, 0.3937, 0.2727, 0.3149, 0.1818, 0.3149, 0.2273, 0.3937, 0.4545, 0.3149, 0.3636, 0.3149, 0.4091, 0.3937, 0.6364, 0.3149, 0.5455, 0.3149, 0.5909, 0.3937, 0.5909, 0.3937, 0.5, 0.3937, 0.5455, 0.4724, 0.5909, 0.3937, 0.5455, 0.3149, 0.5, 0.3937, 0.5455, 0.3149, 0.4545, 0.3149, 0.5, 0.3937, 0.4091, 0.3937, 0.3182, 0.3937, 0.3636, 0.4724, 0.4091, 0.3937, 0.3636, 0.3149, 0.3182, 0.3937, 0.3636, 0.3149, 0.2727, 0.3149, 0.3182, 0.3937, 0.2273, 0.3937, 0.1364, 0.3937, 0.1818, 0.4724, 0.2273, 0.3937, 0.1818, 0.3149, 0.1364, 0.3937, 0.1818, 0.3149, 0.09091, 0.3149, 0.1364, 0.3937, 0.9545, 0.3937, 0.8636, 0.3937, 0.9091, 0.4724, 0.9545, 0.3937, 0.9091, 0.3149, 0.8636, 0.3937, 0.9091, 0.3149, 0.8182, 0.3149, 0.8636, 0.3937, 0.7727, 0.3937, 0.6818, 0.3937, 0.7273, 0.4724, 0.7727, 0.3937, 0.7273, 0.3149, 0.6818, 0.3937, 0.7273, 0.3149, 0.6364, 0.3149, 0.6818, 0.3937, 0.5909, 0.2362, 0.5455, 0.3149, 0.6364, 0.3149, 0.5909, 0.2362, 0.5, 0.2362, 0.5455, 0.3149, 0.5, 0.2362, 0.4545, 0.3149, 0.5455, 0.3149, 0.4091, 0.2362, 0.3636, 0.3149, 0.4545, 0.3149, 0.4091, 0.2362, 0.3182, 0.2362, 0.3636, 0.3149, 0.3182, 0.2362, 0.2727, 0.3149, 0.3636, 0.3149, 0.2273, 0.2362, 0.1818, 0.3149, 0.2727, 0.3149, 0.2273, 0.2362, 0.1364, 0.2362, 0.1818, 0.3149, 0.1364, 0.2362, 0.09091, 0.3149, 0.1818, 0.3149, 0.9545, 0.2362, 0.9091, 0.3149, 1.0, 0.3149, 0.9545, 0.2362, 0.8636, 0.2362, 0.9091, 0.3149, 0.8636, 0.2362, 0.8182, 0.3149, 0.9091, 0.3149, 0.7727, 0.2362, 0.7273, 0.3149, 0.8182, 0.3149, 0.7727, 0.2362, 0.6818, 0.2362, 0.7273, 0.3149, 0.6818, 0.2362, 0.6364, 0.3149, 0.7273, 0.3149, 0.5, 0.2362, 0.4091, 0.2362, 0.4545, 0.3149, 0.5, 0.2362, 0.4545, 0.1575, 0.4091, 0.2362, 0.4545, 0.1575, 0.3636, 0.1575, 0.4091, 0.2362, 0.3182, 0.2362, 0.2273, 0.2362, 0.2727, 0.3149, 0.3182, 0.2362, 0.2727, 0.1575, 0.2273, 0.2362, 0.2727, 0.1575, 0.1818, 0.1575, 0.2273, 0.2362, 0.1364, 0.2362, 0.04545, 0.2362, 0.09091, 0.3149, 0.1364, 0.2362, 0.09091, 0.1575, 0.04545, 0.2362, 0.09091, 0.1575, 0.0, 0.1575, 0.04545, 0.2362, 0.8636, 0.2362, 0.7727, 0.2362, 0.8182, 0.3149, 0.8636, 0.2362, 0.8182, 0.1575, 0.7727, 0.2362, 0.8182, 0.1575, 0.7273, 0.1575, 0.7727, 0.2362, 0.6818, 0.2362, 0.5909, 0.2362, 0.6364, 0.3149, 0.6818, 0.2362, 0.6364, 0.1575, 0.5909, 0.2362, 0.6364, 0.1575, 0.5455, 0.1575, 0.5909, 0.2362, 0.5, 0.07873, 0.4545, 0.1575, 0.5455, 0.1575, 0.5, 0.07873, 0.4091, 0.07873, 0.4545, 0.1575, 0.4091, 0.07873, 0.3636, 0.1575, 0.4545, 0.1575, 0.3182, 0.07873, 0.2727, 0.1575, 0.3636, 0.1575, 0.3182, 0.07873, 0.2273, 0.07873, 0.2727, 0.1575, 0.2273, 0.07873, 0.1818, 0.1575, 0.2727, 0.1575, 0.1364, 0.07873, 0.09091, 0.1575, 0.1818, 0.1575, 0.1364, 0.07873, 0.04545, 0.07873, 0.09091, 0.1575, 0.04545, 0.07873, 0.0, 0.1575, 0.09091, 0.1575, 0.6364, 0.1575, 0.5909, 0.07873, 0.5455, 0.1575, 0.6364, 0.1575, 0.6818, 0.07873, 0.5909, 0.07873, 0.6818, 0.07873, 0.6364, 0.0, 0.5909, 0.07873, 0.8636, 0.07873, 0.8182, 0.1575, 0.9091, 0.1575, 0.8636, 0.07873, 0.7727, 0.07873, 0.8182, 0.1575, 0.7727, 0.07873, 0.7273, 0.1575, 0.8182, 0.1575, 0.8182, 0.0, 0.7727, 0.07873, 0.8636, 0.07873, 0.7273, 0.1575, 0.6818, 0.07873, 0.6364, 0.1575, 0.09091, 0.0, 0.04545, 0.07873, 0.1364, 0.07873, 0.2727, 0.0, 0.2273, 0.07873, 0.3182, 0.07873, 0.4545, 0.0, 0.4091, 0.07873, 0.5, 0.07873, 0.7273, 0.1575, 0.6364, 0.1575, 0.6818, 0.2362, 0.9091, 0.1575, 0.8182, 0.1575, 0.8636, 0.2362, 0.1818, 0.1575, 0.09091, 0.1575, 0.1364, 0.2362, 0.3636, 0.1575, 0.2727, 0.1575, 0.3182, 0.2362, 0.5455, 0.1575, 0.4545, 0.1575, 0.5, 0.2362, 0.7273, 0.1575, 0.6818, 0.2362, 0.7727, 0.2362, 0.9091, 0.1575, 0.8636, 0.2362, 0.9545, 0.2362, 0.1818, 0.1575, 0.1364, 0.2362, 0.2273, 0.2362, 0.3636, 0.1575, 0.3182, 0.2362, 0.4091, 0.2362, 0.5455, 0.1575, 0.5, 0.2362, 0.5909, 0.2362, 0.8182, 0.3149, 0.7273, 0.3149, 0.7727, 0.3937, 1.0, 0.3149, 0.9091, 0.3149, 0.9545, 0.3937, 0.2727, 0.3149, 0.1818, 0.3149, 0.2273, 0.3937, 0.4545, 0.3149, 0.3636, 0.3149, 0.4091, 0.3937, 0.6364, 0.3149, 0.5455, 0.3149, 0.5909, 0.3937, 0.5909, 0.3937, 0.5, 0.3937, 0.5455, 0.4724, 0.5909, 0.3937, 0.5455, 0.3149, 0.5, 0.3937, 0.5455, 0.3149, 0.4545, 0.3149, 0.5, 0.3937, 0.4091, 0.3937, 0.3182, 0.3937, 0.3636, 0.4724, 0.4091, 0.3937, 0.3636, 0.3149, 0.3182, 0.3937, 0.3636, 0.3149, 0.2727, 0.3149, 0.3182, 0.3937, 0.2273, 0.3937, 0.1364, 0.3937, 0.1818, 0.4724, 0.2273, 0.3937, 0.1818, 0.3149, 0.1364, 0.3937, 0.1818, 0.3149, 0.09091, 0.3149, 0.1364, 0.3937, 0.9545, 0.3937, 0.8636, 0.3937, 0.9091, 0.4724, 0.9545, 0.3937, 0.9091, 0.3149, 0.8636, 0.3937, 0.9091, 0.3149, 0.8182, 0.3149, 0.8636, 0.3937, 0.7727, 0.3937, 0.6818, 0.3937, 0.7273, 0.4724, 0.7727, 0.3937, 0.7273, 0.3149, 0.6818, 0.3937, 0.7273, 0.3149, 0.6364, 0.3149, 0.6818, 0.3937, 0.5909, 0.2362, 0.5455, 0.3149, 0.6364, 0.3149, 0.5909, 0.2362, 0.5, 0.2362, 0.5455, 0.3149, 0.5, 0.2362, 0.4545, 0.3149, 0.5455, 0.3149, 0.4091, 0.2362, 0.3636, 0.3149, 0.4545, 0.3149, 0.4091, 0.2362, 0.3182, 0.2362, 0.3636, 0.3149, 0.3182, 0.2362, 0.2727, 0.3149, 0.3636, 0.3149, 0.2273, 0.2362, 0.1818, 0.3149, 0.2727, 0.3149, 0.2273, 0.2362, 0.1364, 0.2362, 0.1818, 0.3149, 0.1364, 0.2362, 0.09091, 0.3149, 0.1818, 0.3149, 0.9545, 0.2362, 0.9091, 0.3149, 1.0, 0.3149, 0.9545, 0.2362, 0.8636, 0.2362, 0.9091, 0.3149, 0.8636, 0.2362, 0.8182, 0.3149, 0.9091, 0.3149, 0.7727, 0.2362, 0.7273, 0.3149, 0.8182, 0.3149, 0.7727, 0.2362, 0.6818, 0.2362, 0.7273, 0.3149, 0.6818, 0.2362, 0.6364, 0.3149, 0.7273, 0.3149, 0.5, 0.2362, 0.4091, 0.2362, 0.4545, 0.3149, 0.5, 0.2362, 0.4545, 0.1575, 0.4091, 0.2362, 0.4545, 0.1575, 0.3636, 0.1575, 0.4091, 0.2362, 0.3182, 0.2362, 0.2273, 0.2362, 0.2727, 0.3149, 0.3182, 0.2362, 0.2727, 0.1575, 0.2273, 0.2362, 0.2727, 0.1575, 0.1818, 0.1575, 0.2273, 0.2362, 0.1364, 0.2362, 0.04545, 0.2362, 0.09091, 0.3149, 0.1364, 0.2362, 0.09091, 0.1575, 0.04545, 0.2362, 0.09091, 0.1575, 0.0, 0.1575, 0.04545, 0.2362, 0.8636, 0.2362, 0.7727, 0.2362, 0.8182, 0.3149, 0.8636, 0.2362, 0.8182, 0.1575, 0.7727, 0.2362, 0.8182, 0.1575, 0.7273, 0.1575, 0.7727, 0.2362, 0.6818, 0.2362, 0.5909, 0.2362, 0.6364, 0.3149, 0.6818, 0.2362, 0.6364, 0.1575, 0.5909, 0.2362, 0.6364, 0.1575, 0.5455, 0.1575, 0.5909, 0.2362, 0.5, 0.07873, 0.4545, 0.1575, 0.5455, 0.1575, 0.5, 0.07873, 0.4091, 0.07873, 0.4545, 0.1575, 0.4091, 0.07873, 0.3636, 0.1575, 0.4545, 0.1575, 0.3182, 0.07873, 0.2727, 0.1575, 0.3636, 0.1575, 0.3182, 0.07873, 0.2273, 0.07873, 0.2727, 0.1575, 0.2273, 0.07873, 0.1818, 0.1575, 0.2727, 0.1575, 0.1364, 0.07873, 0.09091, 0.1575, 0.1818, 0.1575, 0.1364, 0.07873, 0.04545, 0.07873, 0.09091, 0.1575, 0.04545, 0.07873, 0.0, 0.1575, 0.09091, 0.1575, 0.6364, 0.1575, 0.5909, 0.07873, 0.5455, 0.1575, 0.6364, 0.1575, 0.6818, 0.07873, 0.5909, 0.07873, 0.6818, 0.07873, 0.6364, 0.0, 0.5909, 0.07873, 0.8636, 0.07873, 0.8182, 0.1575, 0.9091, 0.1575, 0.8636, 0.07873, 0.7727, 0.07873, 0.8182, 0.1575, 0.7727, 0.07873, 0.7273, 0.1575, 0.8182, 0.1575, 0.375, 0.0, 0.625, 0.0, 0.625, 0.25, 0.375, 0.25, 0.375, 0.25, 0.625, 0.25, 0.625, 0.5, 0.375, 0.5, 0.375, 0.5, 0.625, 0.5, 0.625, 0.75, 0.375, 0.75, 0.375, 0.75, 0.625, 0.75, 0.625, 1.0, 0.375, 1.0, 0.125, 0.5, 0.375, 0.5, 0.375, 0.75, 0.125, 0.75, 0.625, 0.5, 0.875, 0.5, 0.875, 0.75, 0.625, 0.75, 0.375, 0.0, 0.625, 0.0, 0.625, 0.25, 0.375, 0.25, 0.375, 0.25, 0.625, 0.25, 0.625, 0.5, 0.375, 0.5, 0.375, 0.5, 0.625, 0.5, 0.625, 0.75, 0.375, 0.75, 0.375, 0.75, 0.625, 0.75, 0.625, 1.0, 0.375, 1.0, 0.125, 0.5, 0.375, 0.5, 0.375, 0.75, 0.125, 0.75, 0.625, 0.5, 0.875, 0.5, 0.875, 0.75, 0.625, 0.75, 0.375, 0.0, 0.625, 0.0, 0.625, 0.25, 0.375, 0.25, 0.375, 0.375, 0.625, 0.375, 0.625, 0.5, 0.375, 0.5, 0.375, 0.5, 0.625, 0.5, 0.625, 0.75, 0.375, 0.75, 0.375, 0.875, 0.625, 0.875, 0.625, 1.0, 0.375, 1.0, 0.25, 0.5, 0.375, 0.5, 0.375, 0.75, 0.25, 0.75, 0.75, 0.5, 0.875, 0.5, 0.875, 0.75, 0.75, 0.75, 0.625, 0.5, 0.75, 0.5, 0.75, 0.75, 0.625, 0.75, 0.125, 0.5, 0.25, 0.5, 0.25, 0.75, 0.125, 0.75, 0.375, 0.75, 0.625, 0.75, 0.625, 0.875, 0.375, 0.875, 0.375, 0.25, 0.625, 0.25, 0.625, 0.375, 0.375, 0.375, 0.375, 0.0, 0.625, 0.0, 0.625, 0.25, 0.375, 0.25, 0.375, 0.25, 0.625, 0.25, 0.625, 0.5, 0.375, 0.5, 0.375, 0.5, 0.625, 0.5, 0.625, 0.75, 0.375, 0.75, 0.375, 0.75, 0.625, 0.75, 0.625, 1.0, 0.375, 1.0, 0.375, 0.0, 0.625, 0.0, 0.625, 0.25, 0.375, 0.25, 0.125, 0.5, 0.375, 0.5, 0.375, 0.75, 0.125, 0.75, 0.625, 0.5, 0.875, 0.5, 0.875, 0.75, 0.625, 0.75, 0.375, 0.25, 0.625, 0.25, 0.625, 0.5, 0.375, 0.5, 0.375, 0.5, 0.625, 0.5, 0.625, 0.75, 0.375, 0.75, 0.375, 0.75, 0.625, 0.75, 0.625, 1.0, 0.375, 1.0, 0.125, 0.5, 0.375, 0.5, 0.375, 0.75, 0.125, 0.75, 0.625, 0.5, 0.875, 0.5, 0.875, 0.75, 0.625, 0.75, 0.375, 0.0, 0.625, 0.0, 0.625, 0.25, 0.375, 0.25, 0.375, 0.25, 0.625, 0.25, 0.625, 0.5, 0.375, 0.5, 0.375, 0.5, 0.625, 0.5, 0.625, 0.75, 0.375, 0.75, 0.375, 0.75, 0.625, 0.75, 0.625, 1.0, 0.375, 1.0, 0.125, 0.5, 0.375, 0.5, 0.375, 0.75, 0.125, 0.75, 0.625, 0.5, 0.875, 0.5, 0.875, 0.75, 0.625, 0.75, 0.375, 0.0, 0.625, 0.0, 0.625, 0.25, 0.375, 0.25, 0.375, 0.25, 0.625, 0.25, 0.625, 0.5, 0.375, 0.5, 0.375, 0.5, 0.625, 0.5, 0.625, 0.75, 0.375, 0.75, 0.375, 0.75, 0.625, 0.75, 0.625, 1.0, 0.375, 1.0, 0.125, 0.5, 0.375, 0.5, 0.375, 0.75, 0.125, 0.75, 0.625, 0.5, 0.875, 0.5, 0.875, 0.75, 0.625, 0.75, 0.8182, 0.0, 0.7727, 0.07873, 0.8636, 0.07873, 0.7273, 0.1575, 0.6818, 0.07873, 0.6364, 0.1575, 0.09091, 0.0, 0.04545, 0.07873, 0.1364, 0.07873, 0.2727, 0.0, 0.2273, 0.07873, 0.3182, 0.07873, 0.4545, 0.0, 0.4091, 0.07873, 0.5, 0.07873, 0.7273, 0.1575, 0.6364, 0.1575, 0.6818, 0.2362, 0.9091, 0.1575, 0.8182, 0.1575, 0.8636, 0.2362, 0.1818, 0.1575, 0.09091, 0.1575, 0.1364, 0.2362, 0.3636, 0.1575, 0.2727, 0.1575, 0.3182, 0.2362, 0.5455, 0.1575, 0.4545, 0.1575, 0.5, 0.2362, 0.7273, 0.1575, 0.6818, 0.2362, 0.7727, 0.2362, 0.9091, 0.1575, 0.8636, 0.2362, 0.9545, 0.2362, 0.1818, 0.1575, 0.1364, 0.2362, 0.2273, 0.2362, 0.3636, 0.1575, 0.3182, 0.2362, 0.4091, 0.2362, 0.5455, 0.1575, 0.5, 0.2362, 0.5909, 0.2362, 0.8182, 0.3149, 0.7273, 0.3149, 0.7727, 0.3937, 1.0, 0.3149, 0.9091, 0.3149, 0.9545, 0.3937, 0.2727, 0.3149, 0.1818, 0.3149, 0.2273, 0.3937, 0.4545, 0.3149, 0.3636, 0.3149, 0.4091, 0.3937, 0.6364, 0.3149, 0.5455, 0.3149, 0.5909, 0.3937, 0.5909, 0.3937, 0.5, 0.3937, 0.5455, 0.4724, 0.5909, 0.3937, 0.5455, 0.3149, 0.5, 0.3937, 0.5455, 0.3149, 0.4545, 0.3149, 0.5, 0.3937, 0.4091, 0.3937, 0.3182, 0.3937, 0.3636, 0.4724, 0.4091, 0.3937, 0.3636, 0.3149, 0.3182, 0.3937, 0.3636, 0.3149, 0.2727, 0.3149, 0.3182, 0.3937, 0.2273, 0.3937, 0.1364, 0.3937, 0.1818, 0.4724, 0.2273, 0.3937, 0.1818, 0.3149, 0.1364, 0.3937, 0.1818, 0.3149, 0.09091, 0.3149, 0.1364, 0.3937, 0.9545, 0.3937, 0.8636, 0.3937, 0.9091, 0.4724, 0.9545, 0.3937, 0.9091, 0.3149, 0.8636, 0.3937, 0.9091, 0.3149, 0.8182, 0.3149, 0.8636, 0.3937, 0.7727, 0.3937, 0.6818, 0.3937, 0.7273, 0.4724, 0.7727, 0.3937, 0.7273, 0.3149, 0.6818, 0.3937, 0.7273, 0.3149, 0.6364, 0.3149, 0.6818, 0.3937, 0.5909, 0.2362, 0.5455, 0.3149, 0.6364, 0.3149, 0.5909, 0.2362, 0.5, 0.2362, 0.5455, 0.3149, 0.5, 0.2362, 0.4545, 0.3149, 0.5455, 0.3149, 0.4091, 0.2362, 0.3636, 0.3149, 0.4545, 0.3149, 0.4091, 0.2362, 0.3182, 0.2362, 0.3636, 0.3149, 0.3182, 0.2362, 0.2727, 0.3149, 0.3636, 0.3149, 0.2273, 0.2362, 0.1818, 0.3149, 0.2727, 0.3149, 0.2273, 0.2362, 0.1364, 0.2362, 0.1818, 0.3149, 0.1364, 0.2362, 0.09091, 0.3149, 0.1818, 0.3149, 0.9545, 0.2362, 0.9091, 0.3149, 1.0, 0.3149, 0.9545, 0.2362, 0.8636, 0.2362, 0.9091, 0.3149, 0.8636, 0.2362, 0.8182, 0.3149, 0.9091, 0.3149, 0.7727, 0.2362, 0.7273, 0.3149, 0.8182, 0.3149, 0.7727, 0.2362, 0.6818, 0.2362, 0.7273, 0.3149, 0.6818, 0.2362, 0.6364, 0.3149, 0.7273, 0.3149, 0.5, 0.2362, 0.4091, 0.2362, 0.4545, 0.3149, 0.5, 0.2362, 0.4545, 0.1575, 0.4091, 0.2362, 0.4545, 0.1575, 0.3636, 0.1575, 0.4091, 0.2362, 0.3182, 0.2362, 0.2273, 0.2362, 0.2727, 0.3149, 0.3182, 0.2362, 0.2727, 0.1575, 0.2273, 0.2362, 0.2727, 0.1575, 0.1818, 0.1575, 0.2273, 0.2362, 0.1364, 0.2362, 0.04545, 0.2362, 0.09091, 0.3149, 0.1364, 0.2362, 0.09091, 0.1575, 0.04545, 0.2362, 0.09091, 0.1575, 0.0, 0.1575, 0.04545, 0.2362, 0.8636, 0.2362, 0.7727, 0.2362, 0.8182, 0.3149, 0.8636, 0.2362, 0.8182, 0.1575, 0.7727, 0.2362, 0.8182, 0.1575, 0.7273, 0.1575, 0.7727, 0.2362, 0.6818, 0.2362, 0.5909, 0.2362, 0.6364, 0.3149, 0.6818, 0.2362, 0.6364, 0.1575, 0.5909, 0.2362, 0.6364, 0.1575, 0.5455, 0.1575, 0.5909, 0.2362, 0.5, 0.07873, 0.4545, 0.1575, 0.5455, 0.1575, 0.5, 0.07873, 0.4091, 0.07873, 0.4545, 0.1575, 0.4091, 0.07873, 0.3636, 0.1575, 0.4545, 0.1575, 0.3182, 0.07873, 0.2727, 0.1575, 0.3636, 0.1575, 0.3182, 0.07873, 0.2273, 0.07873, 0.2727, 0.1575, 0.2273, 0.07873, 0.1818, 0.1575, 0.2727, 0.1575, 0.1364, 0.07873, 0.09091, 0.1575, 0.1818, 0.1575, 0.1364, 0.07873, 0.04545, 0.07873, 0.09091, 0.1575, 0.04545, 0.07873, 0.0, 0.1575, 0.09091, 0.1575, 0.6364, 0.1575, 0.5909, 0.07873, 0.5455, 0.1575, 0.6364, 0.1575, 0.6818, 0.07873, 0.5909, 0.07873, 0.6818, 0.07873, 0.6364, 0.0, 0.5909, 0.07873, 0.8636, 0.07873, 0.8182, 0.1575, 0.9091, 0.1575, 0.8636, 0.07873, 0.7727, 0.07873, 0.8182, 0.1575, 0.7727, 0.07873, 0.7273, 0.1575, 0.8182, 0.1575, 0.8182, 0.0, 0.7727, 0.07873, 0.8636, 0.07873, 0.7273, 0.1575, 0.6818, 0.07873, 0.6364, 0.1575, 0.09091, 0.0, 0.04545, 0.07873, 0.1364, 0.07873, 0.2727, 0.0, 0.2273, 0.07873, 0.3182, 0.07873, 0.4545, 0.0, 0.4091, 0.07873, 0.5, 0.07873, 0.7273, 0.1575, 0.6364, 0.1575, 0.6818, 0.2362, 0.9091, 0.1575, 0.8182, 0.1575, 0.8636, 0.2362, 0.1818, 0.1575, 0.09091, 0.1575, 0.1364, 0.2362, 0.3636, 0.1575, 0.2727, 0.1575, 0.3182, 0.2362, 0.5455, 0.1575, 0.4545, 0.1575, 0.5, 0.2362, 0.7273, 0.1575, 0.6818, 0.2362, 0.7727, 0.2362, 0.9091, 0.1575, 0.8636, 0.2362, 0.9545, 0.2362, 0.1818, 0.1575, 0.1364, 0.2362, 0.2273, 0.2362, 0.3636, 0.1575, 0.3182, 0.2362, 0.4091, 0.2362, 0.5455, 0.1575, 0.5, 0.2362, 0.5909, 0.2362, 0.8182, 0.3149, 0.7273, 0.3149, 0.7727, 0.3937, 1.0, 0.3149, 0.9091, 0.3149, 0.9545, 0.3937, 0.2727, 0.3149, 0.1818, 0.3149, 0.2273, 0.3937, 0.4545, 0.3149, 0.3636, 0.3149, 0.4091, 0.3937, 0.6364, 0.3149, 0.5455, 0.3149, 0.5909, 0.3937, 0.5909, 0.3937, 0.5, 0.3937, 0.5455, 0.4724, 0.5909, 0.3937, 0.5455, 0.3149, 0.5, 0.3937, 0.5455, 0.3149, 0.4545, 0.3149, 0.5, 0.3937, 0.4091, 0.3937, 0.3182, 0.3937, 0.3636, 0.4724, 0.4091, 0.3937, 0.3636, 0.3149, 0.3182, 0.3937, 0.3636, 0.3149, 0.2727, 0.3149, 0.3182, 0.3937, 0.2273, 0.3937, 0.1364, 0.3937, 0.1818, 0.4724, 0.2273, 0.3937, 0.1818, 0.3149, 0.1364, 0.3937, 0.1818, 0.3149, 0.09091, 0.3149, 0.1364, 0.3937, 0.9545, 0.3937, 0.8636, 0.3937, 0.9091, 0.4724, 0.9545, 0.3937, 0.9091, 0.3149, 0.8636, 0.3937, 0.9091, 0.3149, 0.8182, 0.3149, 0.8636, 0.3937, 0.7727, 0.3937, 0.6818, 0.3937, 0.7273, 0.4724, 0.7727, 0.3937, 0.7273, 0.3149, 0.6818, 0.3937, 0.7273, 0.3149, 0.6364, 0.3149, 0.6818, 0.3937, 0.5909, 0.2362, 0.5455, 0.3149, 0.6364, 0.3149, 0.5909, 0.2362, 0.5, 0.2362, 0.5455, 0.3149, 0.5, 0.2362, 0.4545, 0.3149, 0.5455, 0.3149, 0.4091, 0.2362, 0.3636, 0.3149, 0.4545, 0.3149, 0.4091, 0.2362, 0.3182, 0.2362, 0.3636, 0.3149, 0.3182, 0.2362, 0.2727, 0.3149, 0.3636, 0.3149, 0.2273, 0.2362, 0.1818, 0.3149, 0.2727, 0.3149, 0.2273, 0.2362, 0.1364, 0.2362, 0.1818, 0.3149, 0.1364, 0.2362, 0.09091, 0.3149, 0.1818, 0.3149, 0.9545, 0.2362, 0.9091, 0.3149, 1.0, 0.3149, 0.9545, 0.2362, 0.8636, 0.2362, 0.9091, 0.3149, 0.8636, 0.2362, 0.8182, 0.3149, 0.9091, 0.3149, 0.7727, 0.2362, 0.7273, 0.3149, 0.8182, 0.3149, 0.7727, 0.2362, 0.6818, 0.2362, 0.7273, 0.3149, 0.6818, 0.2362, 0.6364, 0.3149, 0.7273, 0.3149, 0.5, 0.2362, 0.4091, 0.2362, 0.4545, 0.3149, 0.5, 0.2362, 0.4545, 0.1575, 0.4091, 0.2362, 0.4545, 0.1575, 0.3636, 0.1575, 0.4091, 0.2362, 0.3182, 0.2362, 0.2273, 0.2362, 0.2727, 0.3149, 0.3182, 0.2362, 0.2727, 0.1575, 0.2273, 0.2362, 0.2727, 0.1575, 0.1818, 0.1575, 0.2273, 0.2362, 0.1364, 0.2362, 0.04545, 0.2362, 0.09091, 0.3149, 0.1364, 0.2362, 0.09091, 0.1575, 0.04545, 0.2362, 0.09091, 0.1575, 0.0, 0.1575, 0.04545, 0.2362, 0.8636, 0.2362, 0.7727, 0.2362, 0.8182, 0.3149, 0.8636, 0.2362, 0.8182, 0.1575, 0.7727, 0.2362, 0.8182, 0.1575, 0.7273, 0.1575, 0.7727, 0.2362, 0.6818, 0.2362, 0.5909, 0.2362, 0.6364, 0.3149, 0.6818, 0.2362, 0.6364, 0.1575, 0.5909, 0.2362, 0.6364, 0.1575, 0.5455, 0.1575, 0.5909, 0.2362, 0.5, 0.07873, 0.4545, 0.1575, 0.5455, 0.1575, 0.5, 0.07873, 0.4091, 0.07873, 0.4545, 0.1575, 0.4091, 0.07873, 0.3636, 0.1575, 0.4545, 0.1575, 0.3182, 0.07873, 0.2727, 0.1575, 0.3636, 0.1575, 0.3182, 0.07873, 0.2273, 0.07873, 0.2727, 0.1575, 0.2273, 0.07873, 0.1818, 0.1575, 0.2727, 0.1575, 0.1364, 0.07873, 0.09091, 0.1575, 0.1818, 0.1575, 0.1364, 0.07873, 0.04545, 0.07873, 0.09091, 0.1575, 0.04545, 0.07873, 0.0, 0.1575, 0.09091, 0.1575, 0.6364, 0.1575, 0.5909, 0.07873, 0.5455, 0.1575, 0.6364, 0.1575, 0.6818, 0.07873, 0.5909, 0.07873, 0.6818, 0.07873, 0.6364, 0.0, 0.5909, 0.07873, 0.8636, 0.07873, 0.8182, 0.1575, 0.9091, 0.1575, 0.8636, 0.07873, 0.7727, 0.07873, 0.8182, 0.1575, 0.7727, 0.07873, 0.7273, 0.1575, 0.8182, 0.1575, 0.375, 0.0, 0.625, 0.0, 0.625, 0.25, 0.375, 0.25, 0.375, 0.25, 0.625, 0.25, 0.625, 0.5, 0.375, 0.5, 0.375, 0.5, 0.625, 0.5, 0.625, 0.75, 0.375, 0.75, 0.375, 0.75, 0.625, 0.75, 0.625, 1.0, 0.375, 1.0, 0.125, 0.5, 0.375, 0.5, 0.375, 0.75, 0.125, 0.75, 0.625, 0.5, 0.875, 0.5, 0.875, 0.75, 0.625, 0.75, 0.375, 0.0, 0.625, 0.0, 0.625, 0.25, 0.375, 0.25, 0.375, 0.25, 0.625, 0.25, 0.625, 0.5, 0.375, 0.5, 0.375, 0.5, 0.625, 0.5, 0.625, 0.75, 0.375, 0.75, 0.375, 0.75, 0.625, 0.75, 0.625, 1.0, 0.375, 1.0, 0.125, 0.5, 0.375, 0.5, 0.375, 0.75, 0.125, 0.75, 0.625, 0.5, 0.875, 0.5, 0.875, 0.75, 0.625, 0.75, 0.375, 0.0, 0.625, 0.0, 0.625, 0.25, 0.375, 0.25, 0.375, 0.25, 0.625, 0.25, 0.625, 0.5, 0.375, 0.5, 0.375, 0.5, 0.625, 0.5, 0.625, 0.75, 0.375, 0.75, 0.375, 0.75, 0.625, 0.75, 0.625, 1.0, 0.375, 1.0, 0.125, 0.5, 0.375, 0.5, 0.375, 0.75, 0.125, 0.75, 0.625, 0.5, 0.875, 0.5, 0.875, 0.75, 0.625, 0.75, 0.375, 0.0, 0.625, 0.0, 0.625, 0.25, 0.375, 0.25, 0.375, 0.25, 0.625, 0.25, 0.625, 0.5, 0.375, 0.5, 0.375, 0.5, 0.625, 0.5, 0.625, 0.75, 0.375, 0.75, 0.375, 0.75, 0.625, 0.75, 0.625, 1.0, 0.375, 1.0, 0.125, 0.5, 0.375, 0.5, 0.375, 0.75, 0.125, 0.75, 0.625, 0.5, 0.875, 0.5, 0.875, 0.75, 0.625, 0.75, 0.375, 0.0, 0.625, 0.0, 0.625, 0.25, 0.375, 0.25, 0.375, 0.25, 0.625, 0.25, 0.625, 0.5, 0.375, 0.5, 0.375, 0.5, 0.625, 0.5, 0.625, 0.75, 0.375, 0.75, 0.375, 0.75, 0.625, 0.75, 0.625, 1.0, 0.375, 1.0, 0.125, 0.5, 0.375, 0.5, 0.375, 0.75, 0.125, 0.75, 0.625, 0.5, 0.875, 0.5, 0.875, 0.75, 0.625, 0.75, 0.375, 0.0, 0.625, 0.0, 0.625, 0.25, 0.375, 0.25, 0.375, 0.25, 0.625, 0.25, 0.625, 0.5, 0.375, 0.5, 0.375, 0.5, 0.625, 0.5, 0.625, 0.75, 0.375, 0.75, 0.375, 0.75, 0.625, 0.75, 0.625, 1.0, 0.375, 1.0, 0.125, 0.5, 0.375, 0.5, 0.375, 0.75, 0.125, 0.75, 0.625, 0.5, 0.875, 0.5, 0.875, 0.75, 0.625, 0.75])
me_cube_001.use_remesh_fix_poles = True
me_cube_001.use_remesh_preserve_attributes = False
me_cube_001.use_mirror_vertex_groups = False
me_cube_001.update()
me_cube = bpy.data.meshes.new('Cube')
me_cube.from_pydata([(1.0, 1.0, 1.0), (1.0, 1.0, -1.0), (1.0, -1.0, 1.0), (1.0, -1.0, -1.0), (-1.0, 1.0, 1.0), (-1.0, 1.0, -1.0), (-1.0, -1.0, 1.0), (-1.0, -1.0, -1.0)], [], [(0, 4, 6, 2), (3, 2, 6, 7), (7, 6, 4, 5), (5, 1, 3, 7), (1, 0, 2, 3), (5, 4, 0, 1)])
_uv = me_cube.uv_layers.new(name='UVMap')
_uv.uv.foreach_set('vector', [0.625, 0.5, 0.875, 0.5, 0.875, 0.75, 0.625, 0.75, 0.375, 0.75, 0.625, 0.75, 0.625, 1.0, 0.375, 1.0, 0.375, 0.0, 0.625, 0.0, 0.625, 0.25, 0.375, 0.25, 0.125, 0.5, 0.375, 0.5, 0.375, 0.75, 0.125, 0.75, 0.375, 0.5, 0.625, 0.5, 0.625, 0.75, 0.375, 0.75, 0.375, 0.25, 0.625, 0.25, 0.625, 0.5, 0.375, 0.5])
me_cube.materials.append(mat_material)
me_cube.use_remesh_preserve_volume = False
me_cube.use_remesh_preserve_attributes = False
me_cube.use_mirror_vertex_groups = False
me_cube.update()

# ---- objects
ob_cube_001 = bpy.data.objects.new('Cube.001', me_cube_001)
ob_cube = bpy.data.objects.new('Cube', me_cube)
ob_light = bpy.data.objects.new('Light', light_light)
ob_camera = bpy.data.objects.new('Camera', cam_camera)
ob_empty = bpy.data.objects.new('Empty', None)
ob_empty_001 = bpy.data.objects.new('Empty.001', None)

# ---- transforms, parenting, visibility, modifiers, constraints
ob_cube_001.location = (0.8301, 0.3812, 5.666)
ob_cube_001.scale = (-0.29, -0.2824, -0.3908)
ob_cube_001.lineart.crease_threshold = 0.0
ob_cube.location = (0.0, 0.0, 0.0)
ob_cube.lock_rotations_4d = False
ob_cube.empty_display_type = 'ARROWS'
ob_cube.lineart.crease_threshold = 0.0
ob_light.location = (4.076, 1.005, 5.904)
ob_light.rotation_euler = (0.6503, 0.05522, 1.866)
ob_light.lock_rotations_4d = False
ob_light.empty_display_type = 'ARROWS'
ob_light.color = (0.0, 0.0, 0.0, 0.0)
ob_light.lineart.crease_threshold = 0.0
ob_camera.location = (7.359, -6.926, 4.958)
ob_camera.rotation_euler = (1.109, 0.0, 0.8149)
ob_camera.lock_rotations_4d = False
ob_camera.empty_display_type = 'ARROWS'
ob_camera.color = (0.0, 0.0, 0.0, 0.0)
ob_camera.display_type = 'WIRE'
ob_camera.lineart.crease_threshold = 0.0
ob_empty.location = (0.0, 3.0, 3.5)
ob_empty.rotation_euler = (1.571, -0.0, 0.0)
ob_empty.scale = (1.984, 1.984, 1.984)
ob_empty.empty_display_type = 'IMAGE'
ob_empty.empty_display_size = 5.0
ob_empty.lineart.crease_threshold = 0.0
ob_empty_001.location = (3.49, -3.5, 3.5)
ob_empty_001.rotation_euler = (1.571, -0.0, 1.571)
ob_empty_001.scale = (1.984, 1.984, 1.984)
ob_empty_001.empty_display_type = 'IMAGE'
ob_empty_001.empty_display_size = 5.0
ob_empty_001.lineart.crease_threshold = 0.0

# ---- collection membership
scene.collection.objects.link(ob_cube_001)
col_collection.objects.link(ob_cube)
col_collection.objects.link(ob_light)
col_collection.objects.link(ob_camera)
col_background.objects.link(ob_empty)
col_background.objects.link(ob_empty_001)

# ---- scene / render settings (as saved in the file)
scene.camera = ob_camera
scene.frame_start = 1; scene.frame_end = 250; scene.frame_set(178)
scene.render.engine = 'BLENDER_EEVEE_NEXT'
scene.cycles.use_denoising = False
scene.cycles.samples = 128
scene.cycles.sampling_pattern = 'TABULATED_SOBOL'
scene.cycles.use_adaptive_sampling = False
scene.cycles.use_light_tree = False
scene.view_settings.view_transform = 'Filmic'
bpy.context.view_layer.update()
